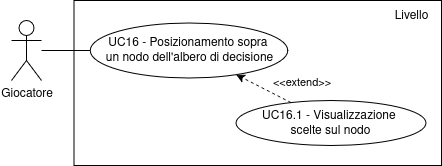

The diagram above was exported from draw.io. Its source (the exported page's mxGraphModel, read from the mxfile embedded in the PNG):
<mxGraphModel dx="2276" dy="1866" grid="1" gridSize="10" guides="1" tooltips="1" connect="1" arrows="1" fold="1" page="1" pageScale="1" pageWidth="850" pageHeight="1100" math="0" shadow="0">
  <root>
    <mxCell id="0" />
    <mxCell id="1" parent="0" />
    <mxCell id="2" value="" style="rounded=0;whiteSpace=wrap;html=1;gradientColor=none;" vertex="1" parent="1">
      <mxGeometry x="1412.5" y="120" width="367.5" height="165" as="geometry" />
    </mxCell>
    <mxCell id="3" style="rounded=0;orthogonalLoop=1;jettySize=auto;html=1;entryX=0;entryY=0.5;entryDx=0;entryDy=0;endArrow=none;startFill=0;" edge="1" source="4" target="5" parent="1">
      <mxGeometry relative="1" as="geometry" />
    </mxCell>
    <mxCell id="4" value="Giocatore" style="shape=umlActor;verticalLabelPosition=bottom;verticalAlign=top;html=1;outlineConnect=0;" vertex="1" parent="1">
      <mxGeometry x="1350" y="140" width="30" height="60" as="geometry" />
    </mxCell>
    <mxCell id="5" value="&lt;div&gt;UC16 - Posizionamento sopra&amp;nbsp;&lt;/div&gt;&lt;div&gt;un nodo dell'albero di decisione&lt;/div&gt;" style="ellipse;whiteSpace=wrap;html=1;" vertex="1" parent="1">
      <mxGeometry x="1428.75" y="142.5" width="197.5" height="55" as="geometry" />
    </mxCell>
    <mxCell id="6" value="Livello" style="text;html=1;align=center;verticalAlign=middle;whiteSpace=wrap;rounded=0;" vertex="1" parent="1">
      <mxGeometry x="1720" y="120" width="60" height="30" as="geometry" />
    </mxCell>
    <mxCell id="7" value="&lt;div&gt;UC16.1 - Visualizzazione&amp;nbsp;&lt;/div&gt;&lt;div&gt;scelte sul nodo&lt;/div&gt;" style="ellipse;whiteSpace=wrap;html=1;" vertex="1" parent="1">
      <mxGeometry x="1574.38" y="220" width="190" height="45" as="geometry" />
    </mxCell>
    <mxCell id="8" style="rounded=0;orthogonalLoop=1;jettySize=auto;html=1;endArrow=classic;endFill=1;dashed=1;startArrow=none;startFill=0;" edge="1" source="7" target="5" parent="1">
      <mxGeometry relative="1" as="geometry" />
    </mxCell>
    <mxCell id="9" value="&amp;lt;&amp;lt;extend&amp;gt;&amp;gt;" style="edgeLabel;html=1;align=center;verticalAlign=middle;resizable=0;points=[];labelBackgroundColor=none;" vertex="1" connectable="0" parent="8">
      <mxGeometry x="-0.3224" y="1" relative="1" as="geometry">
        <mxPoint x="29" y="-12" as="offset" />
      </mxGeometry>
    </mxCell>
  </root>
</mxGraphModel>